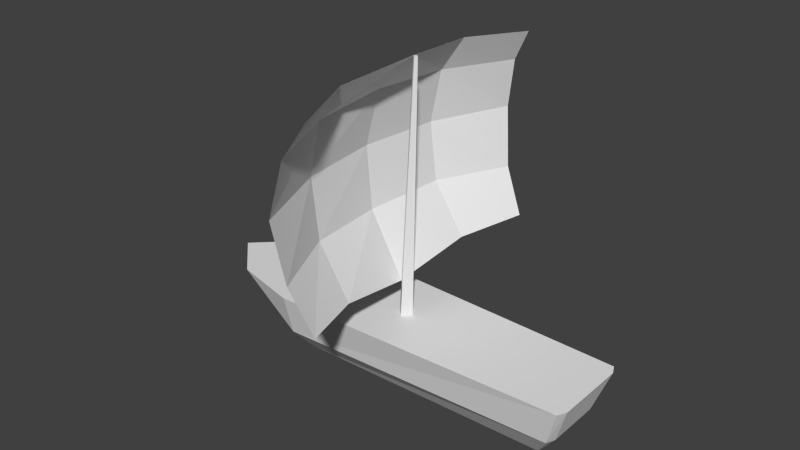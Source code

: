 # Source: navy.blend  (saved by Blender 2.78.0; exported with 4.5.12 LTS)
import bpy
from mathutils import Matrix  # noqa: F401  (used for matrix-valued properties, if any)

bpy.ops.wm.read_factory_settings(use_empty=True)
scene = bpy.context.scene
scene.name = 'Scene'

# ---- collections
col_collection_1 = bpy.data.collections.new('Collection 1'); scene.collection.children.link(col_collection_1)

# ---- materials (node trees are filled in below, after node groups)
mat_material = bpy.data.materials.new('Material')
mat_material.alpha_threshold = 0.0
mat_material.use_transparent_shadow = False
mat_material.roughness = 0.5
mat_material.line_color = (0.0, 0.0, 0.0, 1.0)

# ---- material node trees

# ---- world
world_world = bpy.data.worlds.new('World'); scene.world = world_world
world_world.color = (0.05088, 0.05088, 0.05088)
world_world.use_sun_shadow = False
world_world.sun_shadow_jitter_overblur = 0.0
world_world.cycles.sampling_method = 'NONE'
world_world.cycles.sample_map_resolution = 256

# ---- meshes
me_cube_001 = bpy.data.meshes.new('Cube.001')
me_cube_001.from_pydata([(11.33, 1.939, 2.893), (10.58, 1.476, 0.7619), (-8.581, 2.122, 2.893), (-4.999, 0.8989, -1.079), (-4.966, 2.995, 2.893), (11.1, 2.426, 2.893), (10.41, 2.032, 0.825), (9.36, 0.889, -0.8328), (-5.075, 2.325, 0.5277), (-8.849, 1.302, 1.74), (-9.024, 0.4021, 0.9624), (1.183, 0.1094, 16.34), (0.7014, 0.4502, 2.893), (-1.321, 4.328, 11.25), (1.947, 7.823, 15.76), (1.996, 7.823, 5.722), (0.9378, 8.247, 14.0), (0.8444, 8.225, 8.075), (0.3947, 8.611, 11.25), (-0.9319, 4.328, 8.116), (0.7977, 4.328, 5.418), (0.6265, 4.328, 16.02), (-0.7095, 4.328, 14.12), (11.33, -1.939, 2.893), (10.58, -1.476, 0.7619), (-8.581, -2.122, 2.893), (-10.78, 0.0, 2.893), (-4.999, -0.8989, -1.079), (-4.966, -2.995, 2.893), (11.1, -2.426, 2.893), (10.41, -2.032, 0.825), (9.36, -0.889, -0.8328), (-5.075, -2.325, 0.5277), (-8.849, -1.302, 1.74), (-9.024, -0.4021, 0.9624), (0.2627, 0.0, 2.893), (1.096, 0.0, 2.893), (1.183, -0.1094, 16.34), (1.303, 0.0, 16.34), (1.047, 0.0, 16.34), (0.7014, -0.4502, 2.893), (0.3723, 0.0, 4.594), (-1.321, -4.328, 11.25), (-1.017, 0.0, 14.27), (-1.506, 0.0, 7.923), (-1.8, 0.0, 11.25), (1.947, -7.823, 15.76), (1.996, -7.823, 5.722), (0.9378, -8.247, 14.0), (0.8444, -8.225, 8.075), (0.3947, -8.611, 11.25), (-0.9319, -4.328, 8.116), (0.7977, -4.328, 5.418), (0.6265, -4.328, 16.02), (-0.7095, -4.328, 14.12)], [], [(29, 28, 32, 30), (27, 31, 30, 32), (24, 31, 7, 1), (0, 1, 6, 5), (7, 3, 8, 6), (27, 34, 10, 3), (4, 8, 9, 2), (8, 3, 10, 9), (7, 6, 1), (4, 5, 6, 8), (34, 26, 10), (45, 44, 19, 13), (36, 12, 11, 38), (44, 41, 20, 19), (13, 19, 17, 18), (19, 20, 15, 17), (21, 22, 16, 14), (22, 13, 18, 16), (41, 39, 11, 12, 35), (39, 43, 22, 21), (43, 45, 13, 22), (31, 27, 3, 7), (32, 33, 34, 27), (25, 33, 32, 28), (28, 29, 23, 0, 5, 4, 2, 26, 25), (23, 29, 30, 24), (33, 26, 34), (26, 2, 9), (9, 10, 26), (31, 24, 30), (25, 26, 33), (39, 37, 38, 11), (45, 42, 51, 44), (36, 38, 37, 40), (44, 51, 52, 41), (42, 50, 49, 51), (51, 49, 47, 52), (53, 46, 48, 54), (54, 48, 50, 42), (41, 35, 40, 37, 39), (39, 53, 54, 43), (43, 54, 42, 45), (24, 1, 0, 23)])
_uv = me_cube_001.uv_layers.new(name='UVMap')
_uv.uv.foreach_set('vector', [0.8313, 0.1514, 0.4465, 0.1658, 0.4484, 0.08319, 0.8225, 0.08175, 0.4316, 0.01517, 0.7845, 0.01609, 0.8225, 0.08175, 0.4484, 0.08319, 0.8761, 0.07463, 0.8773, 0.01589, 0.9316, 0.01511, 0.9663, 0.07333, 0.8684, 0.1782, 0.8684, 0.2546, 0.8492, 0.2514, 0.8503, 0.1776, 0.7833, 0.3343, 0.4304, 0.3369, 0.4469, 0.2688, 0.821, 0.2685, 0.4787, 0.4316, 0.3279, 0.4151, 0.3279, 0.3879, 0.4786, 0.3709, 0.4446, 0.1861, 0.4469, 0.2688, 0.3204, 0.2418, 0.3357, 0.1956, 0.4469, 0.2688, 0.4304, 0.3369, 0.3025, 0.2773, 0.3204, 0.2418, 0.8652, 0.3143, 0.8492, 0.2514, 0.8684, 0.2546, 0.4446, 0.1861, 0.8294, 0.1988, 0.821, 0.2685, 0.4469, 0.2688, 0.3279, 0.4151, 0.254, 0.4016, 0.3279, 0.3879, 0.2277, 0.7984, 0.2321, 0.6855, 0.3706, 0.6859, 0.3647, 0.7918, 0.9662, 0.5129, 0.9858, 0.5116, 0.9858, 0.9729, 0.9807, 0.9733, 0.2321, 0.6855, 0.2612, 0.5781, 0.3975, 0.5996, 0.3706, 0.6859, 0.3647, 0.7918, 0.3706, 0.6859, 0.5151, 0.6832, 0.5198, 0.7896, 0.3706, 0.6859, 0.3975, 0.5996, 0.5209, 0.6075, 0.5151, 0.6832, 0.3956, 0.9614, 0.3745, 0.8921, 0.5176, 0.8863, 0.5209, 0.9504, 0.3745, 0.8921, 0.3647, 0.7918, 0.5198, 0.7896, 0.5176, 0.8863, 0.8801, 0.579, 0.8803, 0.9645, 0.8745, 0.9645, 0.8591, 0.5241, 0.8803, 0.5233, 0.2727, 0.9823, 0.2402, 0.9041, 0.3745, 0.8921, 0.3956, 0.9614, 0.2402, 0.9041, 0.2277, 0.7984, 0.3647, 0.7918, 0.3745, 0.8921, 0.9585, 0.4304, 0.4787, 0.4316, 0.4786, 0.3709, 0.9584, 0.3703, 0.4484, 0.08319, 0.322, 0.1107, 0.304, 0.07532, 0.4316, 0.01517, 0.3375, 0.1569, 0.322, 0.1107, 0.4484, 0.08319, 0.4465, 0.1658, 0.2023, 0.2002, 0.1831, 0.7533, 0.1667, 0.7611, 0.03566, 0.7611, 0.01922, 0.7533, 0.0, 0.2002, 0.02948, 0.07574, 0.1012, 0.0, 0.1728, 0.07574, 0.8705, 0.1494, 0.8521, 0.1487, 0.8564, 0.07632, 0.8761, 0.07463, 0.322, 0.1107, 0.2354, 0.1321, 0.304, 0.07532, 0.2337, 0.2208, 0.3357, 0.1956, 0.3204, 0.2418, 0.3204, 0.2418, 0.3025, 0.2773, 0.2337, 0.2208, 0.8773, 0.01589, 0.8761, 0.07463, 0.8564, 0.07632, 0.3375, 0.1569, 0.2354, 0.1321, 0.322, 0.1107, 0.89, 0.4903, 0.8959, 0.4912, 0.8959, 0.4968, 0.8904, 0.4963, 0.8391, 0.8027, 0.7022, 0.7939, 0.6981, 0.6879, 0.8366, 0.6898, 0.9312, 0.9701, 0.9456, 0.5096, 0.9508, 0.51, 0.9508, 0.9714, 0.8366, 0.6898, 0.6981, 0.6879, 0.6727, 0.6012, 0.8093, 0.582, 0.7022, 0.7939, 0.5472, 0.7892, 0.5537, 0.6829, 0.6981, 0.6879, 0.6981, 0.6879, 0.5537, 0.6829, 0.5491, 0.6071, 0.6727, 0.6012, 0.6686, 0.963, 0.5435, 0.9499, 0.5478, 0.8858, 0.6908, 0.894, 0.6908, 0.894, 0.5478, 0.8858, 0.5472, 0.7892, 0.7022, 0.7939, 0.9194, 0.9069, 0.9196, 0.9626, 0.8984, 0.9617, 0.9138, 0.5213, 0.9196, 0.5214, 0.7911, 0.9859, 0.6686, 0.963, 0.6908, 0.894, 0.8249, 0.9083, 0.8249, 0.9083, 0.6908, 0.894, 0.7022, 0.7939, 0.8391, 0.8027, 0.8761, 0.07463, 0.9663, 0.07333, 0.989, 0.1477, 0.8705, 0.1494])
me_cube_001.materials.append(mat_material)
me_cube_001.use_remesh_preserve_volume = False
me_cube_001.use_remesh_preserve_attributes = False
me_cube_001.use_mirror_vertex_groups = False
me_cube_001.update()

# ---- objects
ob_cube = bpy.data.objects.new('Cube', me_cube_001)

# ---- transforms, parenting, visibility, modifiers, constraints
ob_cube.location = (0.0, 0.0, 0.0)
ob_cube.lock_rotations_4d = False
ob_cube.empty_display_type = 'ARROWS'
ob_cube.lineart.crease_threshold = 0.0

# ---- collection membership
col_collection_1.objects.link(ob_cube)

# ---- scene / render settings (as saved in the file)
scene.frame_start = 1; scene.frame_end = 250; scene.frame_set(1)
scene.render.engine = 'BLENDER_EEVEE_NEXT'
scene.render.resolution_percentage = 50
scene.render.dither_intensity = 0.0
scene.cycles.use_denoising = False
scene.cycles.samples = 10
scene.cycles.sampling_pattern = 'TABULATED_SOBOL'
scene.cycles.light_sampling_threshold = 0.0
scene.cycles.use_adaptive_sampling = False
scene.cycles.use_light_tree = False
scene.cycles.blur_glossy = 0.0
scene.cycles.pixel_filter_type = 'GAUSSIAN'
scene.cycles.sample_clamp_indirect = 0.0
scene.view_settings.view_transform = 'Standard'
bpy.context.view_layer.update()

# ---- added for rendering (the .blend has no active camera and no usable light): camera, sun
cam_auto = bpy.data.cameras.new('AutoCamera')
cam_auto.lens = 50.0
cam_auto.sensor_width = 36.0
cam_auto.clip_end = 1000.0
ob_auto_camera = bpy.data.objects.new('AutoCamera', cam_auto)
scene.collection.objects.link(ob_auto_camera)
ob_auto_camera.location = (30.8093, -36.641, 32.0598)
ob_auto_camera.rotation_euler = (1.09748, -7.21219e-08, 0.694738)
scene.camera = ob_auto_camera
light_auto_sun = bpy.data.lights.new('AutoSun', 'SUN')
light_auto_sun.energy = 3.0
light_auto_sun.angle = 0.0523599
ob_auto_sun = bpy.data.objects.new('AutoSun', light_auto_sun)
scene.collection.objects.link(ob_auto_sun)
ob_auto_sun.rotation_euler = (0.872665, 0.174533, 0.523599)
bpy.context.view_layer.update()
